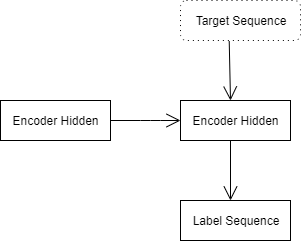

The diagram above was exported from draw.io. Its source (the exported page's mxGraphModel, read from the mxfile embedded in the PNG):
<mxGraphModel dx="852" dy="364" grid="1" gridSize="10" guides="1" tooltips="1" connect="1" arrows="1" fold="1" page="1" pageScale="1" pageWidth="827" pageHeight="1169" math="0" shadow="0">
  <root>
    <mxCell id="0" />
    <mxCell id="1" parent="0" />
    <mxCell id="nGkj-wYS3DyhWJtnhlDW-1" value="Encoder Hidden" style="rounded=0;whiteSpace=wrap;html=1;" parent="1" vertex="1">
      <mxGeometry x="90" y="120" width="110" height="40" as="geometry" />
    </mxCell>
    <mxCell id="nGkj-wYS3DyhWJtnhlDW-5" value="Target Sequence" style="shape=ext;rounded=1;html=1;whiteSpace=wrap;dashed=1;dashPattern=1 4;" parent="1" vertex="1">
      <mxGeometry x="270" y="20" width="120" height="40" as="geometry" />
    </mxCell>
    <mxCell id="nGkj-wYS3DyhWJtnhlDW-10" value="" style="endArrow=open;endFill=1;endSize=12;html=1;exitX=1;exitY=0.5;exitDx=0;exitDy=0;entryX=0;entryY=0.5;entryDx=0;entryDy=0;" parent="1" source="nGkj-wYS3DyhWJtnhlDW-1" target="nGkj-wYS3DyhWJtnhlDW-12" edge="1">
      <mxGeometry width="160" relative="1" as="geometry">
        <mxPoint x="200" y="149.5" as="sourcePoint" />
        <mxPoint x="270" y="149.76923076923072" as="targetPoint" />
        <Array as="points">
          <mxPoint x="240" y="140" />
        </Array>
      </mxGeometry>
    </mxCell>
    <mxCell id="nGkj-wYS3DyhWJtnhlDW-12" value="Encoder Hidden" style="rounded=0;whiteSpace=wrap;html=1;" parent="1" vertex="1">
      <mxGeometry x="270" y="120" width="110" height="40" as="geometry" />
    </mxCell>
    <mxCell id="nGkj-wYS3DyhWJtnhlDW-16" value="" style="endArrow=open;endFill=1;endSize=12;html=1;exitX=0.406;exitY=1.017;exitDx=0;exitDy=0;exitPerimeter=0;" parent="1" source="nGkj-wYS3DyhWJtnhlDW-5" edge="1">
      <mxGeometry width="160" relative="1" as="geometry">
        <mxPoint x="330" y="100" as="sourcePoint" />
        <mxPoint x="320" y="120" as="targetPoint" />
      </mxGeometry>
    </mxCell>
    <mxCell id="nGkj-wYS3DyhWJtnhlDW-19" value="" style="endArrow=open;endFill=1;endSize=12;html=1;" parent="1" edge="1">
      <mxGeometry width="160" relative="1" as="geometry">
        <mxPoint x="320" y="160" as="sourcePoint" />
        <mxPoint x="320" y="220" as="targetPoint" />
      </mxGeometry>
    </mxCell>
    <mxCell id="nGkj-wYS3DyhWJtnhlDW-20" value="Label Sequence" style="rounded=0;whiteSpace=wrap;html=1;" parent="1" vertex="1">
      <mxGeometry x="270" y="220" width="110" height="40" as="geometry" />
    </mxCell>
  </root>
</mxGraphModel>